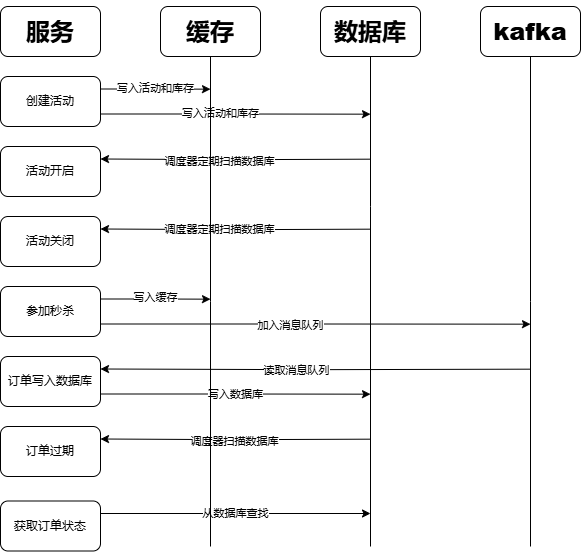

The diagram above was exported from draw.io. Its source (the exported page's mxGraphModel, read from the mxfile embedded in the PNG):
<mxGraphModel dx="971" dy="644" grid="1" gridSize="10" guides="1" tooltips="1" connect="1" arrows="1" fold="1" page="1" pageScale="1" pageWidth="827" pageHeight="1169" math="0" shadow="0">
  <root>
    <mxCell id="0" />
    <mxCell id="1" parent="0" />
    <mxCell id="if25bHlZBpj-48vY2CiT-1" value="&lt;h1&gt;&lt;b&gt;服务&lt;/b&gt;&lt;/h1&gt;" style="rounded=1;whiteSpace=wrap;html=1;" parent="1" vertex="1">
      <mxGeometry x="80" y="40" width="100" height="50" as="geometry" />
    </mxCell>
    <mxCell id="if25bHlZBpj-48vY2CiT-21" style="edgeStyle=orthogonalEdgeStyle;rounded=0;orthogonalLoop=1;jettySize=auto;html=1;exitX=1;exitY=0.25;exitDx=0;exitDy=0;" parent="1" source="if25bHlZBpj-48vY2CiT-4" edge="1">
      <mxGeometry relative="1" as="geometry">
        <mxPoint x="290" y="122.66666666666674" as="targetPoint" />
      </mxGeometry>
    </mxCell>
    <mxCell id="if25bHlZBpj-48vY2CiT-23" value="写入活动和库存" style="edgeLabel;html=1;align=center;verticalAlign=middle;resizable=0;points=[];" parent="if25bHlZBpj-48vY2CiT-21" vertex="1" connectable="0">
      <mxGeometry x="-0.0091" y="1" relative="1" as="geometry">
        <mxPoint x="-1" y="-1" as="offset" />
      </mxGeometry>
    </mxCell>
    <mxCell id="if25bHlZBpj-48vY2CiT-22" style="edgeStyle=orthogonalEdgeStyle;rounded=0;orthogonalLoop=1;jettySize=auto;html=1;exitX=1;exitY=0.75;exitDx=0;exitDy=0;" parent="1" source="if25bHlZBpj-48vY2CiT-4" edge="1">
      <mxGeometry relative="1" as="geometry">
        <mxPoint x="450" y="147.66666666666674" as="targetPoint" />
      </mxGeometry>
    </mxCell>
    <mxCell id="if25bHlZBpj-48vY2CiT-24" value="写入活动和库存" style="edgeLabel;html=1;align=center;verticalAlign=middle;resizable=0;points=[];" parent="if25bHlZBpj-48vY2CiT-22" vertex="1" connectable="0">
      <mxGeometry x="-0.1207" y="1" relative="1" as="geometry">
        <mxPoint as="offset" />
      </mxGeometry>
    </mxCell>
    <mxCell id="if25bHlZBpj-48vY2CiT-4" value="创建活动" style="rounded=1;whiteSpace=wrap;html=1;" parent="1" vertex="1">
      <mxGeometry x="80" y="110" width="100" height="50" as="geometry" />
    </mxCell>
    <mxCell id="if25bHlZBpj-48vY2CiT-27" style="edgeStyle=orthogonalEdgeStyle;rounded=0;orthogonalLoop=1;jettySize=auto;html=1;exitX=1;exitY=0.25;exitDx=0;exitDy=0;entryX=1;entryY=0.25;entryDx=0;entryDy=0;" parent="1" target="if25bHlZBpj-48vY2CiT-5" edge="1">
      <mxGeometry relative="1" as="geometry">
        <mxPoint x="450" y="192.66666666666674" as="sourcePoint" />
      </mxGeometry>
    </mxCell>
    <mxCell id="if25bHlZBpj-48vY2CiT-28" value="调度器定期扫描数据库" style="edgeLabel;html=1;align=center;verticalAlign=middle;resizable=0;points=[];" parent="if25bHlZBpj-48vY2CiT-27" vertex="1" connectable="0">
      <mxGeometry x="0.1207" y="2" relative="1" as="geometry">
        <mxPoint as="offset" />
      </mxGeometry>
    </mxCell>
    <mxCell id="if25bHlZBpj-48vY2CiT-5" value="活动开启" style="rounded=1;whiteSpace=wrap;html=1;" parent="1" vertex="1">
      <mxGeometry x="80" y="180" width="100" height="50" as="geometry" />
    </mxCell>
    <mxCell id="if25bHlZBpj-48vY2CiT-29" style="edgeStyle=orthogonalEdgeStyle;rounded=0;orthogonalLoop=1;jettySize=auto;html=1;exitX=1;exitY=0.25;exitDx=0;exitDy=0;entryX=1;entryY=0.25;entryDx=0;entryDy=0;" parent="1" target="if25bHlZBpj-48vY2CiT-6" edge="1">
      <mxGeometry relative="1" as="geometry">
        <mxPoint x="450" y="262.66666666666674" as="sourcePoint" />
      </mxGeometry>
    </mxCell>
    <mxCell id="if25bHlZBpj-48vY2CiT-30" value="调度器定期扫描数据库" style="edgeLabel;html=1;align=center;verticalAlign=middle;resizable=0;points=[];" parent="if25bHlZBpj-48vY2CiT-29" vertex="1" connectable="0">
      <mxGeometry x="0.1269" relative="1" as="geometry">
        <mxPoint as="offset" />
      </mxGeometry>
    </mxCell>
    <mxCell id="if25bHlZBpj-48vY2CiT-6" value="活动关闭" style="rounded=1;whiteSpace=wrap;html=1;" parent="1" vertex="1">
      <mxGeometry x="80" y="250" width="100" height="50" as="geometry" />
    </mxCell>
    <mxCell id="if25bHlZBpj-48vY2CiT-31" style="edgeStyle=orthogonalEdgeStyle;rounded=0;orthogonalLoop=1;jettySize=auto;html=1;exitX=1;exitY=0.75;exitDx=0;exitDy=0;" parent="1" source="if25bHlZBpj-48vY2CiT-7" edge="1">
      <mxGeometry relative="1" as="geometry">
        <mxPoint x="610" y="357.66666666666674" as="targetPoint" />
      </mxGeometry>
    </mxCell>
    <mxCell id="if25bHlZBpj-48vY2CiT-34" value="加入消息队列" style="edgeLabel;html=1;align=center;verticalAlign=middle;resizable=0;points=[];" parent="if25bHlZBpj-48vY2CiT-31" vertex="1" connectable="0">
      <mxGeometry x="-0.1223" y="-1" relative="1" as="geometry">
        <mxPoint as="offset" />
      </mxGeometry>
    </mxCell>
    <mxCell id="if25bHlZBpj-48vY2CiT-32" style="edgeStyle=orthogonalEdgeStyle;rounded=0;orthogonalLoop=1;jettySize=auto;html=1;exitX=1;exitY=0.25;exitDx=0;exitDy=0;" parent="1" source="if25bHlZBpj-48vY2CiT-7" edge="1">
      <mxGeometry relative="1" as="geometry">
        <mxPoint x="290" y="332.66666666666674" as="targetPoint" />
      </mxGeometry>
    </mxCell>
    <mxCell id="if25bHlZBpj-48vY2CiT-33" value="写入缓存" style="edgeLabel;html=1;align=center;verticalAlign=middle;resizable=0;points=[];" parent="if25bHlZBpj-48vY2CiT-32" vertex="1" connectable="0">
      <mxGeometry x="-0.0091" y="2" relative="1" as="geometry">
        <mxPoint x="-2" y="-2" as="offset" />
      </mxGeometry>
    </mxCell>
    <mxCell id="if25bHlZBpj-48vY2CiT-7" value="参加秒杀" style="rounded=1;whiteSpace=wrap;html=1;" parent="1" vertex="1">
      <mxGeometry x="80" y="320" width="100" height="50" as="geometry" />
    </mxCell>
    <mxCell id="if25bHlZBpj-48vY2CiT-35" style="edgeStyle=orthogonalEdgeStyle;rounded=0;orthogonalLoop=1;jettySize=auto;html=1;exitX=1;exitY=0.25;exitDx=0;exitDy=0;entryX=1;entryY=0.25;entryDx=0;entryDy=0;" parent="1" target="if25bHlZBpj-48vY2CiT-8" edge="1">
      <mxGeometry relative="1" as="geometry">
        <mxPoint x="610" y="402.66666666666674" as="sourcePoint" />
      </mxGeometry>
    </mxCell>
    <mxCell id="if25bHlZBpj-48vY2CiT-36" value="读取消息队列" style="edgeLabel;html=1;align=center;verticalAlign=middle;resizable=0;points=[];" parent="if25bHlZBpj-48vY2CiT-35" vertex="1" connectable="0">
      <mxGeometry x="0.0913" y="1" relative="1" as="geometry">
        <mxPoint as="offset" />
      </mxGeometry>
    </mxCell>
    <mxCell id="if25bHlZBpj-48vY2CiT-37" style="edgeStyle=orthogonalEdgeStyle;rounded=0;orthogonalLoop=1;jettySize=auto;html=1;exitX=1;exitY=0.75;exitDx=0;exitDy=0;" parent="1" source="if25bHlZBpj-48vY2CiT-8" edge="1">
      <mxGeometry relative="1" as="geometry">
        <mxPoint x="450" y="427.66666666666674" as="targetPoint" />
      </mxGeometry>
    </mxCell>
    <mxCell id="if25bHlZBpj-48vY2CiT-38" value="写入数据库" style="edgeLabel;html=1;align=center;verticalAlign=middle;resizable=0;points=[];" parent="if25bHlZBpj-48vY2CiT-37" vertex="1" connectable="0">
      <mxGeometry x="-0.0099" relative="1" as="geometry">
        <mxPoint as="offset" />
      </mxGeometry>
    </mxCell>
    <mxCell id="if25bHlZBpj-48vY2CiT-8" value="订单写入数据库" style="rounded=1;whiteSpace=wrap;html=1;" parent="1" vertex="1">
      <mxGeometry x="80" y="390" width="100" height="50" as="geometry" />
    </mxCell>
    <mxCell id="if25bHlZBpj-48vY2CiT-39" style="edgeStyle=orthogonalEdgeStyle;rounded=0;orthogonalLoop=1;jettySize=auto;html=1;exitX=1;exitY=0.25;exitDx=0;exitDy=0;entryX=1;entryY=0.25;entryDx=0;entryDy=0;" parent="1" target="if25bHlZBpj-48vY2CiT-9" edge="1">
      <mxGeometry relative="1" as="geometry">
        <mxPoint x="450" y="472.66666666666674" as="sourcePoint" />
      </mxGeometry>
    </mxCell>
    <mxCell id="if25bHlZBpj-48vY2CiT-40" value="调度器扫描数据库" style="edgeLabel;html=1;align=center;verticalAlign=middle;resizable=0;points=[];" parent="if25bHlZBpj-48vY2CiT-39" vertex="1" connectable="0">
      <mxGeometry x="-0.0025" y="1" relative="1" as="geometry">
        <mxPoint y="1" as="offset" />
      </mxGeometry>
    </mxCell>
    <mxCell id="if25bHlZBpj-48vY2CiT-9" value="订单过期" style="rounded=1;whiteSpace=wrap;html=1;" parent="1" vertex="1">
      <mxGeometry x="80" y="460" width="100" height="50" as="geometry" />
    </mxCell>
    <mxCell id="if25bHlZBpj-48vY2CiT-41" style="edgeStyle=orthogonalEdgeStyle;rounded=0;orthogonalLoop=1;jettySize=auto;html=1;exitX=1;exitY=0.25;exitDx=0;exitDy=0;" parent="1" source="if25bHlZBpj-48vY2CiT-10" edge="1">
      <mxGeometry relative="1" as="geometry">
        <mxPoint x="450" y="547" as="targetPoint" />
      </mxGeometry>
    </mxCell>
    <mxCell id="if25bHlZBpj-48vY2CiT-42" value="从数据库查找" style="edgeLabel;html=1;align=center;verticalAlign=middle;resizable=0;points=[];" parent="if25bHlZBpj-48vY2CiT-41" vertex="1" connectable="0">
      <mxGeometry x="-0.0092" relative="1" as="geometry">
        <mxPoint as="offset" />
      </mxGeometry>
    </mxCell>
    <mxCell id="if25bHlZBpj-48vY2CiT-10" value="获取订单状态" style="rounded=1;whiteSpace=wrap;html=1;" parent="1" vertex="1">
      <mxGeometry x="80" y="534.5" width="100" height="50" as="geometry" />
    </mxCell>
    <mxCell id="if25bHlZBpj-48vY2CiT-18" style="edgeStyle=orthogonalEdgeStyle;rounded=0;orthogonalLoop=1;jettySize=auto;html=1;exitX=0.5;exitY=1;exitDx=0;exitDy=0;startArrow=none;startFill=0;strokeColor=default;endArrow=none;" parent="1" source="if25bHlZBpj-48vY2CiT-13" edge="1">
      <mxGeometry relative="1" as="geometry">
        <mxPoint x="290" y="580" as="targetPoint" />
      </mxGeometry>
    </mxCell>
    <mxCell id="if25bHlZBpj-48vY2CiT-13" value="&lt;h1&gt;&lt;b&gt;缓存&lt;/b&gt;&lt;/h1&gt;" style="rounded=1;whiteSpace=wrap;html=1;" parent="1" vertex="1">
      <mxGeometry x="240" y="40" width="100" height="50" as="geometry" />
    </mxCell>
    <mxCell id="if25bHlZBpj-48vY2CiT-19" style="edgeStyle=orthogonalEdgeStyle;rounded=0;orthogonalLoop=1;jettySize=auto;html=1;exitX=0.5;exitY=1;exitDx=0;exitDy=0;endArrow=none;startFill=0;" parent="1" source="if25bHlZBpj-48vY2CiT-14" edge="1">
      <mxGeometry relative="1" as="geometry">
        <mxPoint x="450" y="580" as="targetPoint" />
        <Array as="points">
          <mxPoint x="450" y="240" />
          <mxPoint x="450" y="240" />
        </Array>
      </mxGeometry>
    </mxCell>
    <mxCell id="if25bHlZBpj-48vY2CiT-14" value="&lt;h1&gt;&lt;b&gt;数据库&lt;/b&gt;&lt;/h1&gt;" style="rounded=1;whiteSpace=wrap;html=1;" parent="1" vertex="1">
      <mxGeometry x="400" y="40" width="100" height="50" as="geometry" />
    </mxCell>
    <mxCell id="if25bHlZBpj-48vY2CiT-20" style="edgeStyle=orthogonalEdgeStyle;rounded=0;orthogonalLoop=1;jettySize=auto;html=1;exitX=0.5;exitY=1;exitDx=0;exitDy=0;endArrow=none;startFill=0;" parent="1" source="if25bHlZBpj-48vY2CiT-15" edge="1">
      <mxGeometry relative="1" as="geometry">
        <mxPoint x="610" y="580" as="targetPoint" />
      </mxGeometry>
    </mxCell>
    <mxCell id="if25bHlZBpj-48vY2CiT-15" value="&lt;h1&gt;&lt;b&gt;kafka&lt;/b&gt;&lt;/h1&gt;" style="rounded=1;whiteSpace=wrap;html=1;" parent="1" vertex="1">
      <mxGeometry x="560" y="40" width="100" height="50" as="geometry" />
    </mxCell>
  </root>
</mxGraphModel>